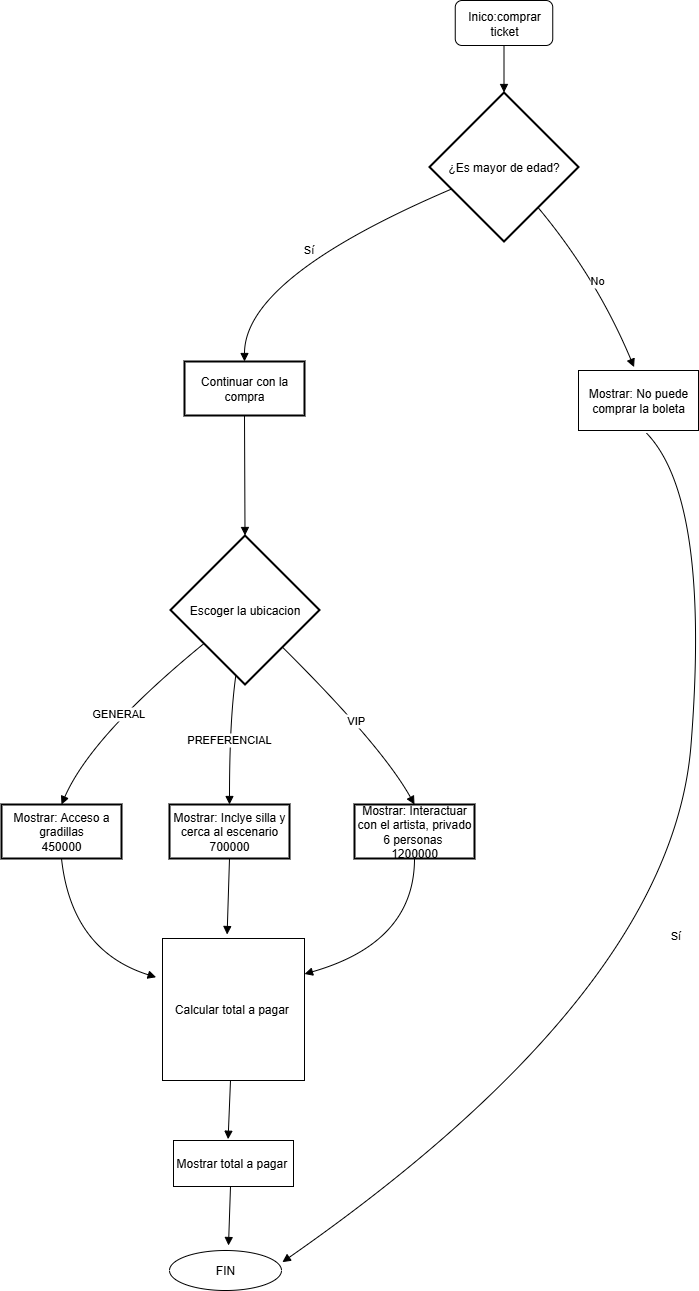

The diagram above was exported from draw.io. Its source (the exported page's mxGraphModel, read from the mxfile embedded in the PNG):
<mxGraphModel dx="2453" dy="958" grid="1" gridSize="10" guides="1" tooltips="1" connect="1" arrows="1" fold="1" page="1" pageScale="1" pageWidth="850" pageHeight="1100" math="0" shadow="0">
  <root>
    <mxCell id="0" />
    <mxCell id="1" parent="0" />
    <mxCell id="3" value="¿Es mayor de edad?" style="rhombus;strokeWidth=2;whiteSpace=wrap;" parent="1" vertex="1">
      <mxGeometry x="268" y="112" width="149" height="149" as="geometry" />
    </mxCell>
    <mxCell id="4" value="Continuar con la compra" style="whiteSpace=wrap;strokeWidth=2;" parent="1" vertex="1">
      <mxGeometry x="23" y="381" width="120" height="54" as="geometry" />
    </mxCell>
    <mxCell id="8" value="Escoger la ubicacion" style="rhombus;strokeWidth=2;whiteSpace=wrap;" parent="1" vertex="1">
      <mxGeometry x="9" y="555" width="149" height="149" as="geometry" />
    </mxCell>
    <mxCell id="9" value="Mostrar: Inclye silla y cerca al escenario&#10;700000" style="whiteSpace=wrap;strokeWidth=2;" parent="1" vertex="1">
      <mxGeometry x="8" y="824" width="120" height="54" as="geometry" />
    </mxCell>
    <mxCell id="14" value="Mostrar: Interactuar con el artista, privado 6 personas &#10;1200000" style="whiteSpace=wrap;strokeWidth=2;" parent="1" vertex="1">
      <mxGeometry x="193" y="824" width="120" height="54" as="geometry" />
    </mxCell>
    <mxCell id="15" value="" style="curved=1;startArrow=none;endArrow=block;exitX=0.5;exitY=1;entryX=0.5;entryY=0;" parent="1" target="3" edge="1">
      <mxGeometry relative="1" as="geometry">
        <Array as="points" />
        <mxPoint x="342.5" y="62" as="sourcePoint" />
      </mxGeometry>
    </mxCell>
    <mxCell id="16" value="Sí" style="curved=1;startArrow=none;endArrow=block;exitX=0;exitY=0.71;entryX=0.5;entryY=0;" parent="1" source="3" target="4" edge="1">
      <mxGeometry relative="1" as="geometry">
        <Array as="points">
          <mxPoint x="83" y="297" />
        </Array>
      </mxGeometry>
    </mxCell>
    <mxCell id="17" value="No" style="curved=1;startArrow=none;endArrow=block;exitX=0.92;exitY=1;entryX=0.463;entryY=-0.056;entryDx=0;entryDy=0;entryPerimeter=0;" parent="1" source="3" target="kV6Y8OUnTgG9xCO6v_Xq-38" edge="1">
      <mxGeometry relative="1" as="geometry">
        <Array as="points">
          <mxPoint x="435" y="297" />
        </Array>
        <mxPoint x="455" y="334" as="targetPoint" />
      </mxGeometry>
    </mxCell>
    <mxCell id="18" value="Sí" style="curved=1;startArrow=none;endArrow=block;exitX=0.567;exitY=1.044;entryX=1.008;entryY=0.291;entryDx=0;entryDy=0;exitDx=0;exitDy=0;exitPerimeter=0;entryPerimeter=0;" parent="1" source="kV6Y8OUnTgG9xCO6v_Xq-38" target="kV6Y8OUnTgG9xCO6v_Xq-39" edge="1">
      <mxGeometry relative="1" as="geometry">
        <Array as="points">
          <mxPoint x="549" y="519" />
          <mxPoint x="510" y="1010" />
        </Array>
        <mxPoint x="498.3673469387754" y="479.9999999999998" as="sourcePoint" />
        <mxPoint x="105" y="1283.5" as="targetPoint" />
      </mxGeometry>
    </mxCell>
    <mxCell id="20" value="" style="curved=1;startArrow=none;endArrow=block;exitX=0.5;exitY=1;entryX=0.5;entryY=0;" parent="1" source="4" target="8" edge="1">
      <mxGeometry relative="1" as="geometry">
        <Array as="points" />
      </mxGeometry>
    </mxCell>
    <mxCell id="21" value="PREFERENCIAL" style="curved=1;startArrow=none;endArrow=block;exitX=0.43;exitY=1;entryX=0.5;entryY=0;" parent="1" source="8" target="9" edge="1">
      <mxGeometry relative="1" as="geometry">
        <Array as="points">
          <mxPoint x="68" y="740" />
        </Array>
      </mxGeometry>
    </mxCell>
    <mxCell id="27" value="" style="curved=1;startArrow=none;endArrow=block;exitX=0.5;exitY=1;entryX=1;entryY=0.25;entryDx=0;entryDy=0;" parent="1" source="14" target="kV6Y8OUnTgG9xCO6v_Xq-34" edge="1">
      <mxGeometry relative="1" as="geometry">
        <Array as="points">
          <mxPoint x="253" y="962" />
        </Array>
        <mxPoint x="180" y="960" as="targetPoint" />
      </mxGeometry>
    </mxCell>
    <mxCell id="28" value="" style="curved=1;startArrow=none;endArrow=block;exitX=0.5;exitY=1;entryX=0.455;entryY=-0.028;entryDx=0;entryDy=0;entryPerimeter=0;" parent="1" source="9" target="kV6Y8OUnTgG9xCO6v_Xq-34" edge="1">
      <mxGeometry relative="1" as="geometry">
        <Array as="points" />
        <mxPoint x="60" y="962" as="targetPoint" />
      </mxGeometry>
    </mxCell>
    <mxCell id="kV6Y8OUnTgG9xCO6v_Xq-29" value="Inico:comprar ticket" style="rounded=1;whiteSpace=wrap;html=1;" vertex="1" parent="1">
      <mxGeometry x="293.75" y="20" width="97.5" height="45" as="geometry" />
    </mxCell>
    <mxCell id="kV6Y8OUnTgG9xCO6v_Xq-30" value="Mostrar: Acceso a gradillas&#10;450000" style="whiteSpace=wrap;strokeWidth=2;" vertex="1" parent="1">
      <mxGeometry x="-160" y="824" width="120" height="54" as="geometry" />
    </mxCell>
    <mxCell id="kV6Y8OUnTgG9xCO6v_Xq-31" value="VIP" style="curved=1;startArrow=none;endArrow=block;entryX=0.5;entryY=0;entryDx=0;entryDy=0;" edge="1" parent="1" source="8" target="14">
      <mxGeometry relative="1" as="geometry">
        <Array as="points">
          <mxPoint x="220" y="765" />
        </Array>
        <mxPoint x="226" y="720" as="sourcePoint" />
        <mxPoint x="220" y="849" as="targetPoint" />
      </mxGeometry>
    </mxCell>
    <mxCell id="kV6Y8OUnTgG9xCO6v_Xq-32" value="GENERAL" style="curved=1;startArrow=none;endArrow=block;entryX=0.5;entryY=0;entryDx=0;entryDy=0;" edge="1" parent="1" source="8" target="kV6Y8OUnTgG9xCO6v_Xq-30">
      <mxGeometry relative="1" as="geometry">
        <Array as="points">
          <mxPoint x="-70" y="755" />
        </Array>
        <mxPoint x="-64" y="710" as="sourcePoint" />
        <mxPoint x="-70" y="839" as="targetPoint" />
      </mxGeometry>
    </mxCell>
    <mxCell id="kV6Y8OUnTgG9xCO6v_Xq-33" value="" style="curved=1;startArrow=none;endArrow=block;exitX=0.5;exitY=1;exitDx=0;exitDy=0;entryX=-0.045;entryY=0.273;entryDx=0;entryDy=0;entryPerimeter=0;" edge="1" parent="1" source="kV6Y8OUnTgG9xCO6v_Xq-30" target="kV6Y8OUnTgG9xCO6v_Xq-34">
      <mxGeometry relative="1" as="geometry">
        <Array as="points">
          <mxPoint x="-90" y="970" />
        </Array>
        <mxPoint x="-110" y="960" as="sourcePoint" />
        <mxPoint x="10" y="960" as="targetPoint" />
      </mxGeometry>
    </mxCell>
    <mxCell id="kV6Y8OUnTgG9xCO6v_Xq-34" value="Calcular total a pagar&amp;nbsp;" style="whiteSpace=wrap;html=1;aspect=fixed;" vertex="1" parent="1">
      <mxGeometry x="1" y="958" width="142" height="142" as="geometry" />
    </mxCell>
    <mxCell id="kV6Y8OUnTgG9xCO6v_Xq-35" value="" style="curved=1;startArrow=none;endArrow=block;exitX=0.5;exitY=1;entryX=0.455;entryY=-0.028;entryDx=0;entryDy=0;entryPerimeter=0;" edge="1" parent="1" target="kV6Y8OUnTgG9xCO6v_Xq-36">
      <mxGeometry relative="1" as="geometry">
        <Array as="points" />
        <mxPoint x="69" y="1100" as="sourcePoint" />
        <mxPoint x="67" y="1176" as="targetPoint" />
      </mxGeometry>
    </mxCell>
    <mxCell id="kV6Y8OUnTgG9xCO6v_Xq-36" value="Mostrar total a pagar&amp;nbsp;" style="rounded=0;whiteSpace=wrap;html=1;" vertex="1" parent="1">
      <mxGeometry x="12" y="1160" width="120" height="46" as="geometry" />
    </mxCell>
    <mxCell id="kV6Y8OUnTgG9xCO6v_Xq-37" value="" style="curved=1;startArrow=none;endArrow=block;exitX=0.5;exitY=1;entryX=0.455;entryY=-0.028;entryDx=0;entryDy=0;entryPerimeter=0;" edge="1" parent="1">
      <mxGeometry relative="1" as="geometry">
        <Array as="points" />
        <mxPoint x="69" y="1206" as="sourcePoint" />
        <mxPoint x="67" y="1265" as="targetPoint" />
      </mxGeometry>
    </mxCell>
    <mxCell id="kV6Y8OUnTgG9xCO6v_Xq-38" value="Mostrar: No puede comprar la boleta" style="rounded=0;whiteSpace=wrap;html=1;" vertex="1" parent="1">
      <mxGeometry x="417" y="390" width="120" height="60" as="geometry" />
    </mxCell>
    <mxCell id="kV6Y8OUnTgG9xCO6v_Xq-39" value="FIN" style="ellipse;whiteSpace=wrap;html=1;" vertex="1" parent="1">
      <mxGeometry x="8" y="1270" width="112" height="40" as="geometry" />
    </mxCell>
  </root>
</mxGraphModel>